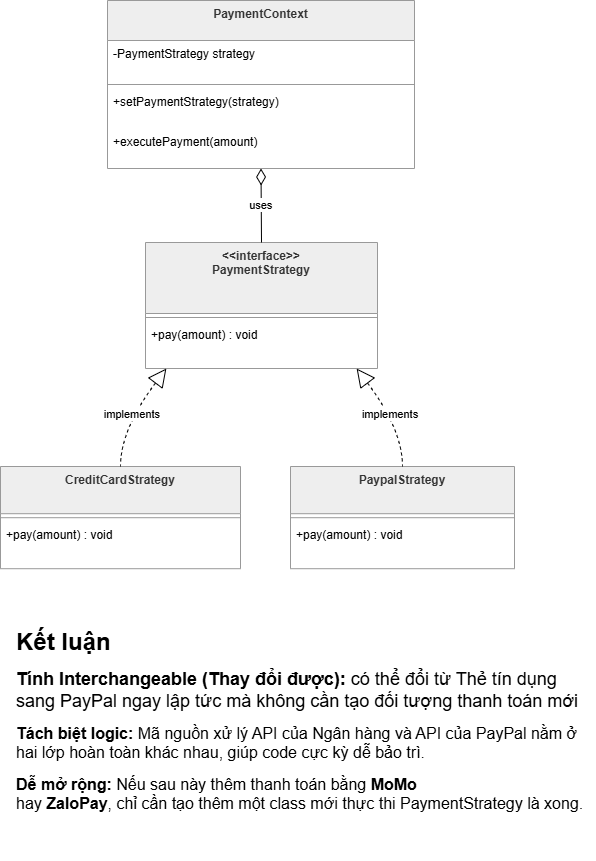

The diagram above was exported from draw.io. Its source (the exported page's mxGraphModel, read from the mxfile embedded in the PNG):
<mxGraphModel dx="1204" dy="1296" grid="1" gridSize="10" guides="1" tooltips="1" connect="1" arrows="1" fold="1" page="1" pageScale="1" pageWidth="850" pageHeight="1100" math="0" shadow="0">
  <root>
    <mxCell id="0" />
    <mxCell id="1" parent="0" />
    <mxCell id="2" parent="1" style="swimlane;fontStyle=1;align=center;verticalAlign=top;childLayout=stackLayout;horizontal=1;startSize=40;horizontalStack=0;resizeParent=1;resizeParentMax=0;resizeLast=0;collapsible=0;marginBottom=0;fillColor=light-dark(#eeeeee,#1f2020);strokeColor=light-dark(#999999,#cccccc);fontColor=light-dark(#333333,#cccccc);" value="PaymentContext" vertex="1">
      <mxGeometry height="168" width="307" x="112" y="1120" as="geometry" />
    </mxCell>
    <mxCell id="3" parent="2" style="text;strokeColor=none;fillColor=none;align=left;verticalAlign=top;spacingLeft=4;spacingRight=4;overflow=hidden;rotatable=0;points=[[0,0.5],[1,0.5]];portConstraint=eastwest;" value="-PaymentStrategy strategy" vertex="1">
      <mxGeometry height="40" width="307" y="40" as="geometry" />
    </mxCell>
    <mxCell id="4" parent="2" style="line;strokeWidth=1;fillColor=none;align=left;verticalAlign=middle;spacingTop=-1;spacingLeft=3;spacingRight=3;rotatable=0;labelPosition=right;points=[];portConstraint=eastwest;strokeColor=inherit;" vertex="1">
      <mxGeometry height="8" width="307" y="80" as="geometry" />
    </mxCell>
    <mxCell id="5" parent="2" style="text;strokeColor=none;fillColor=none;align=left;verticalAlign=top;spacingLeft=4;spacingRight=4;overflow=hidden;rotatable=0;points=[[0,0.5],[1,0.5]];portConstraint=eastwest;" value="+setPaymentStrategy(strategy)" vertex="1">
      <mxGeometry height="40" width="307" y="88" as="geometry" />
    </mxCell>
    <mxCell id="6" parent="2" style="text;strokeColor=none;fillColor=none;align=left;verticalAlign=top;spacingLeft=4;spacingRight=4;overflow=hidden;rotatable=0;points=[[0,0.5],[1,0.5]];portConstraint=eastwest;" value="+executePayment(amount)" vertex="1">
      <mxGeometry height="40" width="307" y="128" as="geometry" />
    </mxCell>
    <mxCell id="7" parent="1" style="swimlane;fontStyle=1;align=center;verticalAlign=top;childLayout=stackLayout;horizontal=1;startSize=71;horizontalStack=0;resizeParent=1;resizeParentMax=0;resizeLast=0;collapsible=0;marginBottom=0;fillColor=light-dark(#eeeeee,#1f2020);strokeColor=light-dark(#999999,#cccccc);fontColor=light-dark(#333333,#cccccc);" value="&lt;&lt;interface&gt;&gt;&#10;PaymentStrategy" vertex="1">
      <mxGeometry height="126" width="232" x="150" y="1362" as="geometry" />
    </mxCell>
    <mxCell id="8" parent="7" style="line;strokeWidth=1;fillColor=none;align=left;verticalAlign=middle;spacingTop=-1;spacingLeft=3;spacingRight=3;rotatable=0;labelPosition=right;points=[];portConstraint=eastwest;strokeColor=inherit;" vertex="1">
      <mxGeometry height="8" width="232" y="71" as="geometry" />
    </mxCell>
    <mxCell id="9" parent="7" style="text;strokeColor=none;fillColor=none;align=left;verticalAlign=top;spacingLeft=4;spacingRight=4;overflow=hidden;rotatable=0;points=[[0,0.5],[1,0.5]];portConstraint=eastwest;" value="+pay(amount) : void" vertex="1">
      <mxGeometry height="47" width="232" y="79" as="geometry" />
    </mxCell>
    <mxCell id="10" parent="1" style="swimlane;fontStyle=1;align=center;verticalAlign=top;childLayout=stackLayout;horizontal=1;startSize=47.2;horizontalStack=0;resizeParent=1;resizeParentMax=0;resizeLast=0;collapsible=0;marginBottom=0;fillColor=light-dark(#eeeeee,#1f2020);strokeColor=light-dark(#999999,#cccccc);fontColor=light-dark(#333333,#cccccc);" value="CreditCardStrategy" vertex="1">
      <mxGeometry height="102.2" width="240" x="5" y="1586" as="geometry" />
    </mxCell>
    <mxCell id="11" parent="10" style="line;strokeWidth=1;fillColor=none;align=left;verticalAlign=middle;spacingTop=-1;spacingLeft=3;spacingRight=3;rotatable=0;labelPosition=right;points=[];portConstraint=eastwest;strokeColor=inherit;" vertex="1">
      <mxGeometry height="8" width="240" y="47.2" as="geometry" />
    </mxCell>
    <mxCell id="12" parent="10" style="text;strokeColor=none;fillColor=none;align=left;verticalAlign=top;spacingLeft=4;spacingRight=4;overflow=hidden;rotatable=0;points=[[0,0.5],[1,0.5]];portConstraint=eastwest;" value="+pay(amount) : void" vertex="1">
      <mxGeometry height="47" width="240" y="55.2" as="geometry" />
    </mxCell>
    <mxCell id="13" parent="1" style="swimlane;fontStyle=1;align=center;verticalAlign=top;childLayout=stackLayout;horizontal=1;startSize=47.2;horizontalStack=0;resizeParent=1;resizeParentMax=0;resizeLast=0;collapsible=0;marginBottom=0;fillColor=light-dark(#eeeeee,#1f2020);strokeColor=light-dark(#999999,#cccccc);fontColor=light-dark(#333333,#cccccc);" value="PaypalStrategy" vertex="1">
      <mxGeometry height="102.2" width="224" x="295" y="1586" as="geometry" />
    </mxCell>
    <mxCell id="14" parent="13" style="line;strokeWidth=1;fillColor=none;align=left;verticalAlign=middle;spacingTop=-1;spacingLeft=3;spacingRight=3;rotatable=0;labelPosition=right;points=[];portConstraint=eastwest;strokeColor=inherit;" vertex="1">
      <mxGeometry height="8" width="224" y="47.2" as="geometry" />
    </mxCell>
    <mxCell id="15" parent="13" style="text;strokeColor=none;fillColor=none;align=left;verticalAlign=top;spacingLeft=4;spacingRight=4;overflow=hidden;rotatable=0;points=[[0,0.5],[1,0.5]];portConstraint=eastwest;" value="+pay(amount) : void" vertex="1">
      <mxGeometry height="47" width="224" y="55.2" as="geometry" />
    </mxCell>
    <mxCell id="16" edge="1" parent="1" source="2" style="curved=1;startArrow=diamondThin;startSize=14;startFill=0;endArrow=none;exitX=0.5;exitY=1;entryX=0.5;entryY=0;rounded=0;" target="7" value="uses">
      <mxGeometry relative="1" as="geometry">
        <Array as="points" />
      </mxGeometry>
    </mxCell>
    <mxCell id="17" edge="1" parent="1" source="7" style="curved=1;dashed=1;startArrow=block;startSize=16;startFill=0;endArrow=none;exitX=0.09;exitY=1;entryX=0.5;entryY=0;rounded=0;" target="10" value="implements">
      <mxGeometry relative="1" as="geometry">
        <Array as="points">
          <mxPoint x="125" y="1549" />
        </Array>
      </mxGeometry>
    </mxCell>
    <mxCell id="18" edge="1" parent="1" source="7" style="curved=1;dashed=1;startArrow=block;startSize=16;startFill=0;endArrow=none;exitX=0.91;exitY=1;entryX=0.5;entryY=0;rounded=0;" target="13" value="implements">
      <mxGeometry relative="1" as="geometry">
        <Array as="points">
          <mxPoint x="407" y="1549" />
        </Array>
      </mxGeometry>
    </mxCell>
    <mxCell id="19" parent="1" style="text;html=1;whiteSpace=wrap;strokeColor=none;fillColor=none;align=center;verticalAlign=middle;rounded=0;" value="&lt;p class=&quot;MsoNormal&quot; style=&quot;text-align: left;&quot;&gt;&lt;b&gt;&lt;font style=&quot;font-size: 24px;&quot;&gt;Kết luận&lt;/font&gt;&lt;/b&gt;&lt;/p&gt;&lt;p class=&quot;MsoNormal&quot; style=&quot;text-align: left;&quot;&gt;&lt;font style=&quot;font-size: 18px;&quot;&gt;&lt;b&gt;Tính Interchangeable (Thay đổi được):&lt;/b&gt; có thể đổi từ Thẻ tín dụng sang PayPal ngay lập tức mà không cần tạo đối tượng thanh toán mới&lt;/font&gt;&lt;/p&gt;&lt;p class=&quot;MsoNormal&quot; style=&quot;text-align: left;&quot;&gt;&lt;font size=&quot;3&quot;&gt;&lt;b&gt;Tách biệt logic:&lt;/b&gt; Mã nguồn xử lý API của Ngân hàng và API của PayPal nằm ở hai lớp hoàn toàn khác nhau, giúp code cực kỳ dễ bảo trì.&lt;/font&gt;&lt;/p&gt;&lt;p class=&quot;MsoNormal&quot; style=&quot;text-align: left;&quot;&gt;&lt;font size=&quot;3&quot;&gt;&lt;b&gt;Dễ mở rộng:&lt;/b&gt; Nếu sau này thêm thanh toán bằng &lt;b&gt;MoMo&lt;/b&gt;&lt;br&gt;hay &lt;b&gt;ZaloPay&lt;/b&gt;, chỉ cần tạo thêm một class mới thực thi PaymentStrategy là xong.&lt;/font&gt;&lt;/p&gt;" vertex="1">
      <mxGeometry height="280" width="580" x="20" y="1700" as="geometry" />
    </mxCell>
  </root>
</mxGraphModel>